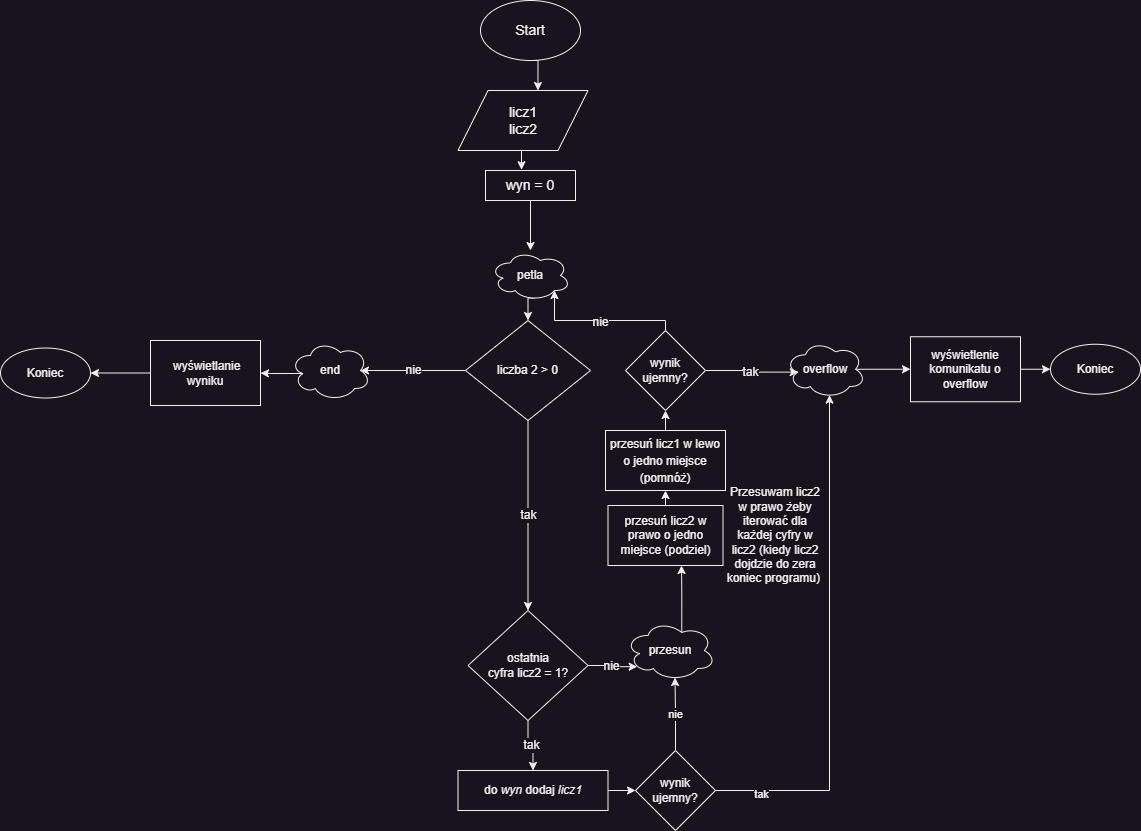

The diagram above was exported from draw.io. Its source (the exported page's mxGraphModel, read from the mxfile embedded in the PNG):
<mxGraphModel dx="1434" dy="796" grid="1" gridSize="10" guides="1" tooltips="1" connect="1" arrows="1" fold="1" page="1" pageScale="1" pageWidth="2339" pageHeight="3300" math="0" shadow="0">
  <root>
    <mxCell id="0" />
    <mxCell id="1" parent="0" />
    <mxCell id="Kwo-UNK6BBps3imCC4q6-14" style="edgeStyle=orthogonalEdgeStyle;rounded=0;orthogonalLoop=1;jettySize=auto;html=1;exitX=0.5;exitY=1;exitDx=0;exitDy=0;entryX=0.615;entryY=0;entryDx=0;entryDy=0;entryPerimeter=0;fontSize=12;" parent="1" source="Kwo-UNK6BBps3imCC4q6-3" target="Kwo-UNK6BBps3imCC4q6-4" edge="1">
      <mxGeometry relative="1" as="geometry" />
    </mxCell>
    <mxCell id="Kwo-UNK6BBps3imCC4q6-3" value="Start" style="ellipse;whiteSpace=wrap;html=1;fontSize=14;" parent="1" vertex="1">
      <mxGeometry x="510" y="10" width="100" height="60" as="geometry" />
    </mxCell>
    <mxCell id="Kwo-UNK6BBps3imCC4q6-10" style="edgeStyle=orthogonalEdgeStyle;rounded=0;orthogonalLoop=1;jettySize=auto;html=1;exitX=0.5;exitY=1;exitDx=0;exitDy=0;entryX=0.4;entryY=-0.025;entryDx=0;entryDy=0;entryPerimeter=0;fontSize=14;" parent="1" source="Kwo-UNK6BBps3imCC4q6-4" target="Kwo-UNK6BBps3imCC4q6-5" edge="1">
      <mxGeometry relative="1" as="geometry" />
    </mxCell>
    <mxCell id="Kwo-UNK6BBps3imCC4q6-4" value="licz1&lt;br&gt;licz2" style="shape=parallelogram;perimeter=parallelogramPerimeter;whiteSpace=wrap;html=1;fixedSize=1;fontSize=14;size=30;" parent="1" vertex="1">
      <mxGeometry x="487.5" y="100" width="130" height="60" as="geometry" />
    </mxCell>
    <mxCell id="Kwo-UNK6BBps3imCC4q6-39" style="edgeStyle=orthogonalEdgeStyle;rounded=0;orthogonalLoop=1;jettySize=auto;html=1;exitX=0.5;exitY=1;exitDx=0;exitDy=0;fontSize=12;" parent="1" source="Kwo-UNK6BBps3imCC4q6-5" target="Kwo-UNK6BBps3imCC4q6-37" edge="1">
      <mxGeometry relative="1" as="geometry" />
    </mxCell>
    <mxCell id="Kwo-UNK6BBps3imCC4q6-5" value="wyn = 0&lt;br&gt;" style="rounded=0;whiteSpace=wrap;html=1;fontSize=14;" parent="1" vertex="1">
      <mxGeometry x="515" y="180" width="90" height="30" as="geometry" />
    </mxCell>
    <mxCell id="Kwo-UNK6BBps3imCC4q6-25" value="tak" style="edgeStyle=orthogonalEdgeStyle;rounded=0;orthogonalLoop=1;jettySize=auto;html=1;exitX=0.5;exitY=1;exitDx=0;exitDy=0;fontSize=12;entryX=0.5;entryY=0;entryDx=0;entryDy=0;" parent="1" source="Kwo-UNK6BBps3imCC4q6-12" target="Kwo-UNK6BBps3imCC4q6-26" edge="1">
      <mxGeometry relative="1" as="geometry">
        <mxPoint x="560" y="740" as="targetPoint" />
      </mxGeometry>
    </mxCell>
    <mxCell id="Kwo-UNK6BBps3imCC4q6-41" value="nie" style="edgeStyle=orthogonalEdgeStyle;rounded=0;orthogonalLoop=1;jettySize=auto;html=1;exitX=1;exitY=0.5;exitDx=0;exitDy=0;entryX=0.13;entryY=0.77;entryDx=0;entryDy=0;entryPerimeter=0;fontSize=12;" parent="1" source="Kwo-UNK6BBps3imCC4q6-12" target="Kwo-UNK6BBps3imCC4q6-40" edge="1">
      <mxGeometry relative="1" as="geometry" />
    </mxCell>
    <mxCell id="Kwo-UNK6BBps3imCC4q6-12" value="&lt;font style=&quot;font-size: 12px;&quot;&gt;ostatnia &lt;br&gt;cyfra licz2 = 1?&lt;/font&gt;" style="rhombus;whiteSpace=wrap;html=1;fontSize=12;" parent="1" vertex="1">
      <mxGeometry x="497.5" y="620" width="120" height="110" as="geometry" />
    </mxCell>
    <mxCell id="Kwo-UNK6BBps3imCC4q6-16" value="tak" style="edgeStyle=orthogonalEdgeStyle;rounded=0;orthogonalLoop=1;jettySize=auto;html=1;exitX=0.5;exitY=1;exitDx=0;exitDy=0;entryX=0.5;entryY=0;entryDx=0;entryDy=0;fontSize=12;" parent="1" source="Kwo-UNK6BBps3imCC4q6-13" target="Kwo-UNK6BBps3imCC4q6-12" edge="1">
      <mxGeometry relative="1" as="geometry" />
    </mxCell>
    <mxCell id="Kwo-UNK6BBps3imCC4q6-32" value="nie" style="edgeStyle=orthogonalEdgeStyle;rounded=0;orthogonalLoop=1;jettySize=auto;html=1;exitX=0;exitY=0.5;exitDx=0;exitDy=0;fontSize=12;" parent="1" source="Kwo-UNK6BBps3imCC4q6-13" edge="1">
      <mxGeometry relative="1" as="geometry">
        <mxPoint x="390" y="380" as="targetPoint" />
      </mxGeometry>
    </mxCell>
    <mxCell id="Kwo-UNK6BBps3imCC4q6-13" value="liczba 2 &amp;gt; 0" style="rhombus;whiteSpace=wrap;html=1;fontSize=12;" parent="1" vertex="1">
      <mxGeometry x="495" y="330" width="125" height="100" as="geometry" />
    </mxCell>
    <mxCell id="Kwo-UNK6BBps3imCC4q6-23" style="edgeStyle=orthogonalEdgeStyle;rounded=0;orthogonalLoop=1;jettySize=auto;html=1;exitX=0.5;exitY=0;exitDx=0;exitDy=0;entryX=0.5;entryY=1;entryDx=0;entryDy=0;fontSize=12;" parent="1" source="Kwo-UNK6BBps3imCC4q6-17" target="Kwo-UNK6BBps3imCC4q6-22" edge="1">
      <mxGeometry relative="1" as="geometry" />
    </mxCell>
    <mxCell id="Kwo-UNK6BBps3imCC4q6-17" value="przesuń licz2 w prawo o jedno miejsce (podziel)" style="rounded=0;whiteSpace=wrap;html=1;fontSize=12;" parent="1" vertex="1">
      <mxGeometry x="637.5" y="515" width="115" height="60" as="geometry" />
    </mxCell>
    <mxCell id="Kwo-UNK6BBps3imCC4q6-48" style="edgeStyle=orthogonalEdgeStyle;rounded=0;orthogonalLoop=1;jettySize=auto;html=1;exitX=0.5;exitY=0;exitDx=0;exitDy=0;entryX=0.5;entryY=1;entryDx=0;entryDy=0;fontSize=12;" parent="1" source="Kwo-UNK6BBps3imCC4q6-22" target="Kwo-UNK6BBps3imCC4q6-47" edge="1">
      <mxGeometry relative="1" as="geometry" />
    </mxCell>
    <mxCell id="Kwo-UNK6BBps3imCC4q6-22" value="&lt;font style=&quot;font-size: 12px;&quot;&gt;przesuń licz1 w lewo o jedno miejsce (pomnóż)&lt;/font&gt;" style="rounded=0;whiteSpace=wrap;html=1;fontSize=14;" parent="1" vertex="1">
      <mxGeometry x="635" y="440" width="120" height="60" as="geometry" />
    </mxCell>
    <mxCell id="S83-N7THknJquKV0cwzw-4" style="edgeStyle=orthogonalEdgeStyle;rounded=0;orthogonalLoop=1;jettySize=auto;html=1;exitX=1;exitY=0.5;exitDx=0;exitDy=0;entryX=0;entryY=0.5;entryDx=0;entryDy=0;" edge="1" parent="1" source="Kwo-UNK6BBps3imCC4q6-26" target="S83-N7THknJquKV0cwzw-1">
      <mxGeometry relative="1" as="geometry" />
    </mxCell>
    <mxCell id="Kwo-UNK6BBps3imCC4q6-26" value="do &lt;i&gt;wyn&lt;/i&gt;&amp;nbsp;dodaj &lt;i&gt;licz1&lt;/i&gt;" style="rounded=0;whiteSpace=wrap;html=1;fontSize=12;" parent="1" vertex="1">
      <mxGeometry x="487.5" y="780" width="150" height="40" as="geometry" />
    </mxCell>
    <mxCell id="Kwo-UNK6BBps3imCC4q6-30" value="Przesuwam licz2 w prawo żeby iterować dla każdej cyfry w licz2 (kiedy licz2 dojdzie do zera koniec programu)&amp;nbsp;" style="text;html=1;strokeColor=none;fillColor=none;align=center;verticalAlign=middle;whiteSpace=wrap;rounded=0;fontSize=12;" parent="1" vertex="1">
      <mxGeometry x="755" y="477.5" width="100" height="135" as="geometry" />
    </mxCell>
    <mxCell id="Kwo-UNK6BBps3imCC4q6-46" style="edgeStyle=orthogonalEdgeStyle;rounded=0;orthogonalLoop=1;jettySize=auto;html=1;exitX=0;exitY=0.5;exitDx=0;exitDy=0;entryX=1;entryY=0.5;entryDx=0;entryDy=0;fontSize=12;" parent="1" source="Kwo-UNK6BBps3imCC4q6-31" target="Kwo-UNK6BBps3imCC4q6-33" edge="1">
      <mxGeometry relative="1" as="geometry" />
    </mxCell>
    <mxCell id="Kwo-UNK6BBps3imCC4q6-31" value="&amp;nbsp;wyświetlanie wyniku" style="rounded=0;whiteSpace=wrap;html=1;fontSize=12;" parent="1" vertex="1">
      <mxGeometry x="180" y="350" width="110" height="65" as="geometry" />
    </mxCell>
    <mxCell id="Kwo-UNK6BBps3imCC4q6-33" value="Koniec" style="ellipse;whiteSpace=wrap;html=1;fontSize=12;" parent="1" vertex="1">
      <mxGeometry x="30" y="357.5" width="90" height="50" as="geometry" />
    </mxCell>
    <mxCell id="Kwo-UNK6BBps3imCC4q6-38" style="edgeStyle=orthogonalEdgeStyle;rounded=0;orthogonalLoop=1;jettySize=auto;html=1;exitX=0.55;exitY=0.95;exitDx=0;exitDy=0;exitPerimeter=0;entryX=0.5;entryY=0;entryDx=0;entryDy=0;fontSize=12;" parent="1" source="Kwo-UNK6BBps3imCC4q6-37" target="Kwo-UNK6BBps3imCC4q6-13" edge="1">
      <mxGeometry relative="1" as="geometry" />
    </mxCell>
    <mxCell id="Kwo-UNK6BBps3imCC4q6-37" value="petla" style="ellipse;shape=cloud;whiteSpace=wrap;html=1;fontSize=12;" parent="1" vertex="1">
      <mxGeometry x="520" y="260" width="80" height="50" as="geometry" />
    </mxCell>
    <mxCell id="Kwo-UNK6BBps3imCC4q6-43" style="edgeStyle=orthogonalEdgeStyle;rounded=0;orthogonalLoop=1;jettySize=auto;html=1;exitX=0.625;exitY=0.2;exitDx=0;exitDy=0;exitPerimeter=0;entryX=0.639;entryY=1;entryDx=0;entryDy=0;entryPerimeter=0;fontSize=12;" parent="1" source="Kwo-UNK6BBps3imCC4q6-40" target="Kwo-UNK6BBps3imCC4q6-17" edge="1">
      <mxGeometry relative="1" as="geometry" />
    </mxCell>
    <mxCell id="Kwo-UNK6BBps3imCC4q6-40" value="przesun" style="ellipse;shape=cloud;whiteSpace=wrap;html=1;fontSize=12;" parent="1" vertex="1">
      <mxGeometry x="655" y="630" width="90" height="60" as="geometry" />
    </mxCell>
    <mxCell id="Kwo-UNK6BBps3imCC4q6-45" style="edgeStyle=orthogonalEdgeStyle;rounded=0;orthogonalLoop=1;jettySize=auto;html=1;exitX=0.16;exitY=0.55;exitDx=0;exitDy=0;exitPerimeter=0;entryX=1;entryY=0.5;entryDx=0;entryDy=0;fontSize=12;" parent="1" source="Kwo-UNK6BBps3imCC4q6-44" target="Kwo-UNK6BBps3imCC4q6-31" edge="1">
      <mxGeometry relative="1" as="geometry" />
    </mxCell>
    <mxCell id="Kwo-UNK6BBps3imCC4q6-44" value="end" style="ellipse;shape=cloud;whiteSpace=wrap;html=1;fontSize=12;" parent="1" vertex="1">
      <mxGeometry x="320" y="350" width="80" height="60" as="geometry" />
    </mxCell>
    <mxCell id="Kwo-UNK6BBps3imCC4q6-52" value="tak" style="edgeStyle=orthogonalEdgeStyle;rounded=0;orthogonalLoop=1;jettySize=auto;html=1;exitX=1;exitY=0.5;exitDx=0;exitDy=0;entryX=0.16;entryY=0.55;entryDx=0;entryDy=0;entryPerimeter=0;fontSize=12;" parent="1" source="Kwo-UNK6BBps3imCC4q6-47" target="Kwo-UNK6BBps3imCC4q6-51" edge="1">
      <mxGeometry relative="1" as="geometry" />
    </mxCell>
    <mxCell id="Kwo-UNK6BBps3imCC4q6-67" style="edgeStyle=orthogonalEdgeStyle;rounded=0;orthogonalLoop=1;jettySize=auto;html=1;exitX=0.5;exitY=0;exitDx=0;exitDy=0;entryX=0.8;entryY=0.8;entryDx=0;entryDy=0;entryPerimeter=0;fontSize=12;" parent="1" source="Kwo-UNK6BBps3imCC4q6-47" target="Kwo-UNK6BBps3imCC4q6-37" edge="1">
      <mxGeometry relative="1" as="geometry">
        <Array as="points">
          <mxPoint x="695" y="330" />
          <mxPoint x="584" y="330" />
        </Array>
      </mxGeometry>
    </mxCell>
    <mxCell id="Kwo-UNK6BBps3imCC4q6-68" value="nie" style="edgeLabel;html=1;align=center;verticalAlign=middle;resizable=0;points=[];fontSize=12;" parent="Kwo-UNK6BBps3imCC4q6-67" vertex="1" connectable="0">
      <mxGeometry x="0.0066" y="1" relative="1" as="geometry">
        <mxPoint as="offset" />
      </mxGeometry>
    </mxCell>
    <mxCell id="Kwo-UNK6BBps3imCC4q6-47" value="wynik ujemny?" style="rhombus;whiteSpace=wrap;html=1;fontSize=12;" parent="1" vertex="1">
      <mxGeometry x="655" y="340" width="80" height="80" as="geometry" />
    </mxCell>
    <mxCell id="Kwo-UNK6BBps3imCC4q6-59" style="edgeStyle=orthogonalEdgeStyle;rounded=0;orthogonalLoop=1;jettySize=auto;html=1;exitX=0.875;exitY=0.5;exitDx=0;exitDy=0;exitPerimeter=0;entryX=0;entryY=0.5;entryDx=0;entryDy=0;fontSize=12;" parent="1" source="Kwo-UNK6BBps3imCC4q6-51" target="Kwo-UNK6BBps3imCC4q6-57" edge="1">
      <mxGeometry relative="1" as="geometry" />
    </mxCell>
    <mxCell id="Kwo-UNK6BBps3imCC4q6-51" value="overflow" style="ellipse;shape=cloud;whiteSpace=wrap;html=1;fontSize=12;" parent="1" vertex="1">
      <mxGeometry x="815" y="350" width="80" height="57.5" as="geometry" />
    </mxCell>
    <mxCell id="Kwo-UNK6BBps3imCC4q6-61" style="edgeStyle=orthogonalEdgeStyle;rounded=0;orthogonalLoop=1;jettySize=auto;html=1;exitX=1;exitY=0.5;exitDx=0;exitDy=0;entryX=0;entryY=0.5;entryDx=0;entryDy=0;fontSize=12;" parent="1" source="Kwo-UNK6BBps3imCC4q6-57" target="Kwo-UNK6BBps3imCC4q6-60" edge="1">
      <mxGeometry relative="1" as="geometry" />
    </mxCell>
    <mxCell id="Kwo-UNK6BBps3imCC4q6-57" value="wyświetlenie komunikatu o overflow" style="rounded=0;whiteSpace=wrap;html=1;fontSize=12;" parent="1" vertex="1">
      <mxGeometry x="940" y="346.25" width="110" height="65" as="geometry" />
    </mxCell>
    <mxCell id="Kwo-UNK6BBps3imCC4q6-60" value="Koniec" style="ellipse;whiteSpace=wrap;html=1;fontSize=12;" parent="1" vertex="1">
      <mxGeometry x="1080" y="353.75" width="90" height="50" as="geometry" />
    </mxCell>
    <mxCell id="S83-N7THknJquKV0cwzw-5" value="nie" style="edgeStyle=orthogonalEdgeStyle;rounded=0;orthogonalLoop=1;jettySize=auto;html=1;exitX=0.5;exitY=0;exitDx=0;exitDy=0;entryX=0.55;entryY=0.95;entryDx=0;entryDy=0;entryPerimeter=0;" edge="1" parent="1" source="S83-N7THknJquKV0cwzw-1" target="Kwo-UNK6BBps3imCC4q6-40">
      <mxGeometry relative="1" as="geometry" />
    </mxCell>
    <mxCell id="S83-N7THknJquKV0cwzw-6" style="edgeStyle=orthogonalEdgeStyle;rounded=0;orthogonalLoop=1;jettySize=auto;html=1;exitX=1;exitY=0.5;exitDx=0;exitDy=0;entryX=0.55;entryY=0.95;entryDx=0;entryDy=0;entryPerimeter=0;" edge="1" parent="1" source="S83-N7THknJquKV0cwzw-1" target="Kwo-UNK6BBps3imCC4q6-51">
      <mxGeometry relative="1" as="geometry" />
    </mxCell>
    <mxCell id="S83-N7THknJquKV0cwzw-8" value="tak" style="edgeLabel;html=1;align=center;verticalAlign=middle;resizable=0;points=[];" vertex="1" connectable="0" parent="S83-N7THknJquKV0cwzw-6">
      <mxGeometry x="-0.8233" y="-3" relative="1" as="geometry">
        <mxPoint as="offset" />
      </mxGeometry>
    </mxCell>
    <mxCell id="S83-N7THknJquKV0cwzw-1" value="wynik ujemny?" style="rhombus;whiteSpace=wrap;html=1;fontSize=12;" vertex="1" parent="1">
      <mxGeometry x="665" y="760" width="80" height="80" as="geometry" />
    </mxCell>
  </root>
</mxGraphModel>